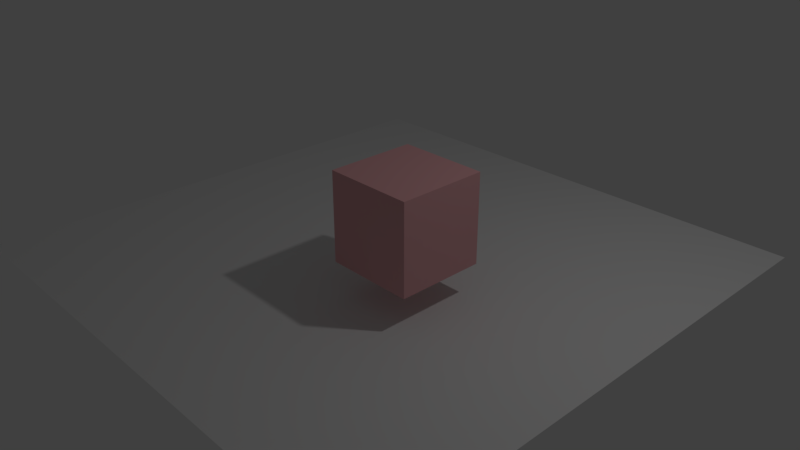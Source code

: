 # Source: untitled.blend  (saved by Blender 2.78.0; exported with 4.5.12 LTS)
import bpy
from mathutils import Matrix  # noqa: F401  (used for matrix-valued properties, if any)

bpy.ops.wm.read_factory_settings(use_empty=True)
scene = bpy.context.scene
scene.name = 'Scene'

# ---- collections
col_collection_1 = bpy.data.collections.new('Collection 1'); scene.collection.children.link(col_collection_1)

# ---- materials (node trees are filled in below, after node groups)
mat_material_001 = bpy.data.materials.new('Material.001')
mat_material_001.alpha_threshold = 0.0
mat_material_001.use_transparent_shadow = False
mat_material_001.diffuse_color = (0.8, 0.4151, 0.431, 1.0)
mat_material_001.roughness = 0.5
mat_material_001.specular_intensity = 0.0

# ---- material node trees

# ---- world
world_world = bpy.data.worlds.new('World'); scene.world = world_world
world_world.color = (0.05088, 0.05088, 0.05088)
world_world.use_sun_shadow = False
world_world.sun_shadow_jitter_overblur = 0.0
world_world.cycles.sampling_method = 'MANUAL'

# ---- cameras
cam_camera = bpy.data.cameras.new('Camera')
cam_camera.clip_end = 100.0
cam_camera.lens = 35.0
cam_camera.sensor_width = 32.0
cam_camera.sensor_height = 18.0
cam_camera.ortho_scale = 7.314
cam_camera.dof.focus_distance = 0.0
cam_camera.dof.aperture_fstop = 128.0

# ---- lights
light_lamp = bpy.data.lights.new('Lamp', 'POINT')
light_lamp.transmission_factor = 0.0
light_lamp.cutoff_distance = 30.0
light_lamp.energy = 100.0
light_lamp.shadow_buffer_clip_start = 1.001
light_lamp.shadow_soft_size = 0.1
light_lamp.shadow_maximum_resolution = 0.006
light_lamp.use_absolute_resolution = True

# ---- meshes
me_cube_001 = bpy.data.meshes.new('Cube.001')
me_cube_001.from_pydata([(-1.0, -1.0, -1.0), (-1.0, -1.0, 1.0), (-1.0, 1.0, -1.0), (-1.0, 1.0, 1.0), (1.0, -1.0, -1.0), (1.0, -1.0, 1.0), (1.0, 1.0, -1.0), (1.0, 1.0, 1.0)], [], [(0, 1, 3, 2), (2, 3, 7, 6), (6, 7, 5, 4), (4, 5, 1, 0), (2, 6, 4, 0), (7, 3, 1, 5)])
me_cube_001.materials.append(mat_material_001)
me_cube_001.use_remesh_preserve_volume = False
me_cube_001.use_remesh_preserve_attributes = False
me_cube_001.use_mirror_vertex_groups = False
me_cube_001.update()
me_plane = bpy.data.meshes.new('Plane')
me_plane.from_pydata([(-1.0, -1.0, 0.0), (1.0, -1.0, 0.0), (-1.0, 1.0, 0.0), (1.0, 1.0, 0.0)], [], [(0, 1, 3, 2)])
me_plane.use_remesh_preserve_volume = False
me_plane.use_remesh_preserve_attributes = False
me_plane.use_mirror_vertex_groups = False
me_plane.update()

# ---- objects
ob_cube = bpy.data.objects.new('Cube', me_cube_001)
ob_plane = bpy.data.objects.new('Plane', me_plane)
ob_lamp = bpy.data.objects.new('Lamp', light_lamp)
ob_camera = bpy.data.objects.new('Camera', cam_camera)

# ---- transforms, parenting, visibility, modifiers, constraints
ob_cube.location = (1.087, -0.3895, 1.028)
ob_cube.scale = (-0.5744, -0.5744, -0.5744)
ob_cube.lineart.crease_threshold = 0.0
ob_plane.location = (0.1288, 0.1506, 0.02142)
ob_plane.scale = (3.599, 3.599, 3.599)
ob_plane.lineart.crease_threshold = 0.0
ob_lamp.location = (4.076, 1.005, 5.904)
ob_lamp.rotation_euler = (0.6503, 0.05522, 1.866)
ob_lamp.lock_rotations_4d = False
ob_lamp.empty_display_type = 'ARROWS'
ob_lamp.color = (0.0, 0.0, 0.0, 0.0)
ob_lamp.lineart.crease_threshold = 0.0
ob_camera.location = (7.481, -6.508, 5.344)
ob_camera.rotation_euler = (1.109, 0.0, 0.8149)
ob_camera.lock_rotations_4d = False
ob_camera.empty_display_type = 'ARROWS'
ob_camera.color = (0.0, 0.0, 0.0, 0.0)
ob_camera.display_type = 'WIRE'
ob_camera.lineart.crease_threshold = 0.0

# ---- collection membership
col_collection_1.objects.link(ob_cube)
col_collection_1.objects.link(ob_plane)
col_collection_1.objects.link(ob_lamp)
col_collection_1.objects.link(ob_camera)

# ---- scene / render settings (as saved in the file)
scene.camera = ob_camera
scene.frame_start = 1; scene.frame_end = 250; scene.frame_set(1)
scene.render.engine = 'BLENDER_EEVEE_NEXT'
scene.render.resolution_percentage = 50
scene.render.dither_intensity = 0.0
scene.cycles.use_denoising = False
scene.cycles.samples = 128
scene.cycles.sampling_pattern = 'TABULATED_SOBOL'
scene.cycles.light_sampling_threshold = 0.0
scene.cycles.use_adaptive_sampling = False
scene.cycles.use_light_tree = False
scene.cycles.blur_glossy = 0.0
scene.cycles.sample_clamp_indirect = 0.0
scene.view_settings.view_transform = 'Standard'
bpy.context.view_layer.update()
